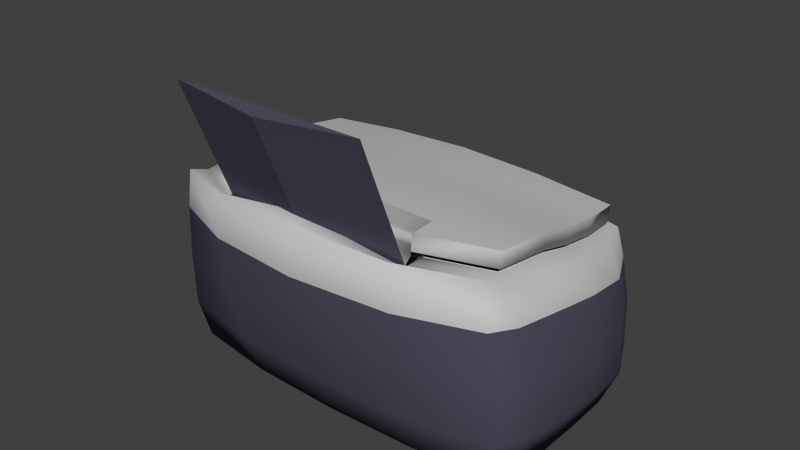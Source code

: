 # Source: Printer.blend  (saved by Blender 2.71.0; exported with 4.5.12 LTS)
import bpy
from mathutils import Matrix  # noqa: F401  (used for matrix-valued properties, if any)

bpy.ops.wm.read_factory_settings(use_empty=True)
scene = bpy.context.scene
scene.name = 'Scene'

# ---- collections
col_collection_1 = bpy.data.collections.new('Collection 1'); scene.collection.children.link(col_collection_1)

# ---- materials (node trees are filled in below, after node groups)
mat_printer_navy = bpy.data.materials.new('printer_navy')
mat_printer_navy.alpha_threshold = 0.0
mat_printer_navy.use_transparent_shadow = False
mat_printer_navy.diffuse_color = (0.07588, 0.07205, 0.1065, 1.0)
mat_printer_navy.roughness = 0.5
mat_printer_navy.line_color = (0.0, 0.0, 0.0, 1.0)
mat_printer_screen = bpy.data.materials.new('printer_screen')
mat_printer_screen.alpha_threshold = 0.0
mat_printer_screen.use_transparent_shadow = False
mat_printer_screen.specular_color = (0.05222, 0.05222, 0.05222)
mat_printer_screen.roughness = 0.5
mat_printer_screen.line_color = (0.0, 0.0, 0.0, 1.0)
mat_printer_gray = bpy.data.materials.new('printer_gray')
mat_printer_gray.alpha_threshold = 0.0
mat_printer_gray.use_transparent_shadow = False
mat_printer_gray.diffuse_color = (0.5489, 0.5489, 0.5489, 1.0)
mat_printer_gray.roughness = 0.5
mat_printer_gray.line_color = (0.0, 0.0, 0.0, 1.0)
mat_printer_black = bpy.data.materials.new('printer_black')
mat_printer_black.alpha_threshold = 0.0
mat_printer_black.use_transparent_shadow = False
mat_printer_black.diffuse_color = (0.0, 0.0, 0.0, 1.0)
mat_printer_black.roughness = 0.5
mat_printer_black.specular_intensity = 0.0
mat_printer_black.line_color = (0.0, 0.0, 0.0, 1.0)
mat_printer_text = bpy.data.materials.new('printer_text')
mat_printer_text.alpha_threshold = 0.0
mat_printer_text.use_transparent_shadow = False
mat_printer_text.preview_render_type = 'FLAT'
mat_printer_text.diffuse_color = (0.5793, 0.5793, 0.5793, 1.0)
mat_printer_text.roughness = 0.5
mat_printer_text.line_color = (0.0, 0.0, 0.0, 1.0)

# ---- material node trees

# ---- world
world_world = bpy.data.worlds.new('World'); scene.world = world_world
world_world.color = (0.05088, 0.05088, 0.05088)
world_world.use_sun_shadow = False
world_world.sun_shadow_jitter_overblur = 0.0
world_world.cycles.sampling_method = 'MANUAL'
world_world.cycles.sample_map_resolution = 256

# ---- meshes
me_cube_003 = bpy.data.meshes.new('Cube.003')
me_cube_003.from_pydata([(0.0, 0.8719, -1.0), (-1.0, 1.0, -1.0), (1.0, 1.0, -1.0), (0.0, 0.8719, 1.0), (-1.0, 1.0, 1.0), (1.0, 1.0, 1.0)], [], [(3, 4, 1, 0), (4, 5, 2, 1), (5, 3, 0, 2), (0, 1, 2), (3, 5, 4)])
me_cube_003.materials.append(mat_printer_navy)
me_cube_003.use_remesh_preserve_volume = False
me_cube_003.use_remesh_preserve_attributes = False
me_cube_003.use_mirror_vertex_groups = False
me_cube_003.update()
me_cube_002 = bpy.data.meshes.new('Cube.002')
me_cube_002.from_pydata([(-1.0, -1.429, -5.71), (-1.0, 1.0, 8.026), (1.0, 1.0, 8.026), (1.0, -1.429, -5.71), (-1.0, -1.429, -3.71), (-1.0, 1.0, 10.03), (1.0, 1.0, 10.03), (1.0, -1.429, -3.71)], [], [(4, 5, 1, 0), (5, 6, 2, 1), (6, 7, 3, 2), (7, 4, 0, 3), (0, 1, 2, 3), (7, 6, 5, 4)])
me_cube_002.materials.append(mat_printer_navy)
me_cube_002.use_remesh_preserve_volume = False
me_cube_002.use_remesh_preserve_attributes = False
me_cube_002.use_mirror_vertex_groups = False
me_cube_002.update()
me_cube_001 = bpy.data.meshes.new('Cube.001')
me_cube_001.from_pydata([(6.022, 4.779, -14.58), (6.022, 3.444, -10.43), (4.022, 3.444, -10.43), (4.022, 4.779, -14.58), (6.022, 4.979, -14.08), (6.022, 3.644, -9.935), (4.022, 3.644, -9.935), (4.022, 4.979, -14.08)], [], [(4, 5, 1, 0), (5, 6, 2, 1), (6, 7, 3, 2), (7, 4, 0, 3), (0, 1, 2, 3), (7, 6, 5, 4)])
me_cube_001.polygons.foreach_set('use_smooth', [True] * 6)
me_cube_001.polygons.foreach_set('material_index', [1, 1, 1, 1, 1, 1])
_uv = me_cube_001.uv_layers.new(name='UVMap')
_uv.uv.foreach_set('vector', [0.3369, 0.7663, 0.2742, 0.7143, 0.2843, 0.7143, 0.347, 0.7663, 0.0, 0.0, 0.0, 0.0, 0.0, 0.0, 0.0, 0.0, 0.2742, 0.8558, 0.3369, 0.8037, 0.347, 0.8037, 0.2843, 0.8558, 0.3369, 0.8037, 0.3369, 0.7663, 0.347, 0.7663, 0.347, 0.8037, 0.0, 0.0, 0.0, 0.0, 0.0, 0.0, 0.0, 0.0, 0.9985, 0.1921, 0.9985, 0.461, 0.000401, 0.461, 0.000401, 0.1921])
me_cube_001.materials.append(mat_printer_navy)
me_cube_001.materials.append(mat_printer_screen)
me_cube_001.use_remesh_preserve_volume = False
me_cube_001.use_remesh_preserve_attributes = False
me_cube_001.use_mirror_vertex_groups = False
me_cube_001.update()
me_cube = bpy.data.meshes.new('Cube')
me_cube.from_pydata([(0.657, 0.982, -0.6009), (0.6583, 0.982, -0.5995), (0.6595, 0.982, -0.5983), (0.6607, 0.982, -0.5971), (0.6619, 0.982, -0.596), (0.6632, 0.982, -0.595), (0.6644, 0.982, -0.5942), (0.6656, 0.982, -0.5935), (0.6669, 0.982, -0.5928), (0.6682, 0.982, -0.5923), (0.6696, 0.982, -0.592), (0.6711, 0.982, -0.5918), (0.6726, 0.982, -0.5917), (0.6765, 0.982, -0.5923), (0.6802, 0.982, -0.594), (0.6836, 0.982, -0.5968), (0.6868, 0.982, -0.6006), (0.6896, 0.982, -0.6054), (0.692, 0.982, -0.6112), (0.6942, 0.982, -0.6178), (0.696, 0.9788, -0.6254), (0.6974, 0.9788, -0.6338), (0.6984, 0.9788, -0.643), (0.699, 0.9788, -0.6529), (0.6992, 0.9788, -0.6636), (0.699, 0.9788, -0.6731), (0.6983, 0.9788, -0.6821), (0.6972, 0.9788, -0.6906), (0.6957, 0.9788, -0.6983), (0.6938, 0.9788, -0.7054), (0.6916, 0.982, -0.7117), (0.689, 0.982, -0.7172), (0.6861, 0.982, -0.7218), (0.6829, 0.982, -0.7255), (0.6795, 0.982, -0.7282), (0.6758, 0.982, -0.7298), (0.6719, 0.9788, -0.7304), (0.6704, 0.9788, -0.7303), (0.669, 0.9788, -0.7301), (0.6675, 0.982, -0.7298), (0.666, 0.982, -0.7293), (0.6645, 0.982, -0.7288), (0.6631, 0.982, -0.7281), (0.6617, 0.982, -0.7273), (0.6603, 0.982, -0.7265), (0.659, 0.982, -0.7256), (0.6578, 0.982, -0.7247), (0.6568, 0.982, -0.7237), (0.6558, 0.982, -0.7227), (0.6558, 0.982, -0.6965), (0.6571, 0.982, -0.698), (0.6584, 0.982, -0.6993), (0.6597, 0.982, -0.7004), (0.6609, 0.982, -0.7015), (0.6621, 0.982, -0.7024), (0.6632, 0.982, -0.7032), (0.6644, 0.982, -0.7039), (0.6655, 0.982, -0.7045), (0.6667, 0.982, -0.7049), (0.6678, 0.982, -0.7052), (0.6689, 0.982, -0.7054), (0.6701, 0.982, -0.7054), (0.6728, 0.9788, -0.7051), (0.6753, 0.9788, -0.7041), (0.6776, 0.9788, -0.7024), (0.6797, 0.9788, -0.7001), (0.6816, 0.9788, -0.6972), (0.6833, 0.9788, -0.6937), (0.6848, 0.9788, -0.6896), (0.686, 0.9788, -0.6849), (0.687, 0.9788, -0.6798), (0.6877, 0.9788, -0.6741), (0.6882, 0.9788, -0.6679), (0.6883, 0.9788, -0.6612), (0.6882, 0.9788, -0.6546), (0.6878, 0.9788, -0.6485), (0.6871, 0.9788, -0.6427), (0.6862, 0.9788, -0.6375), (0.6851, 0.9788, -0.6327), (0.6837, 0.9788, -0.6285), (0.6822, 0.9788, -0.6248), (0.6805, 0.982, -0.6218), (0.6785, 0.982, -0.6193), (0.6765, 0.982, -0.6175), (0.6742, 0.982, -0.6164), (0.6719, 0.982, -0.6161), (0.6707, 0.982, -0.6161), (0.6696, 0.982, -0.6163), (0.6684, 0.982, -0.6167), (0.6673, 0.982, -0.6172), (0.6661, 0.982, -0.6179), (0.665, 0.982, -0.6188), (0.6638, 0.982, -0.6199), (0.6625, 0.982, -0.6212), (0.6612, 0.982, -0.6228), (0.6599, 0.982, -0.6246), (0.6585, 0.982, -0.6267), (0.657, 0.982, -0.6291), (0.7061, 0.9728, -0.704), (0.7067, 0.9728, -0.705), (0.7073, 0.9728, -0.706), (0.7078, 0.9728, -0.707), (0.7084, 0.9728, -0.7078), (0.7089, 0.9728, -0.7085), (0.7094, 0.9728, -0.7092), (0.7099, 0.9728, -0.7098), (0.7103, 0.9728, -0.7102), (0.7107, 0.9728, -0.7106), (0.7111, 0.9728, -0.7109), (0.7114, 0.9728, -0.711), (0.7117, 0.9728, -0.7111), (0.712, 0.9728, -0.7111), (0.7123, 0.9728, -0.7109), (0.7126, 0.9728, -0.7107), (0.7128, 0.9728, -0.7104), (0.713, 0.9728, -0.7101), (0.7132, 0.9728, -0.7096), (0.7134, 0.9728, -0.709), (0.7135, 0.9728, -0.7083), (0.7136, 0.9728, -0.7075), (0.7137, 0.9728, -0.7065), (0.7137, 0.9728, -0.7055), (0.7138, 0.9728, -0.7043), (0.7138, 0.9728, -0.6357), (0.7139, 0.9728, -0.6284), (0.7144, 0.9728, -0.6219), (0.7153, 0.9728, -0.616), (0.7164, 0.9728, -0.6108), (0.7178, 0.9728, -0.6062), (0.7194, 0.9728, -0.6023), (0.7213, 0.9728, -0.599), (0.7234, 0.9728, -0.5964), (0.7257, 0.9728, -0.5943), (0.7281, 0.9728, -0.5929), (0.7306, 0.9728, -0.592), (0.7333, 0.9728, -0.5917), (0.7352, 0.9728, -0.5918), (0.7371, 0.9728, -0.5922), (0.7388, 0.9728, -0.5928), (0.7405, 0.9728, -0.5937), (0.7421, 0.9728, -0.5948), (0.7436, 0.9728, -0.5962), (0.7451, 0.9728, -0.5978), (0.7464, 0.9728, -0.5997), (0.7477, 0.9728, -0.6019), (0.749, 0.9728, -0.6042), (0.7501, 0.9728, -0.6069), (0.7512, 0.9728, -0.6098), (0.7512, 0.9728, -0.6386), (0.7499, 0.9728, -0.635), (0.7486, 0.9728, -0.6317), (0.7472, 0.9728, -0.6288), (0.7458, 0.9728, -0.6262), (0.7444, 0.9728, -0.6239), (0.7429, 0.9728, -0.622), (0.7415, 0.9728, -0.6203), (0.74, 0.9728, -0.619), (0.7386, 0.9728, -0.618), (0.7371, 0.9728, -0.6172), (0.7356, 0.9728, -0.6168), (0.7342, 0.9728, -0.6166), (0.7326, 0.9728, -0.6168), (0.7312, 0.9728, -0.6172), (0.7299, 0.9728, -0.618), (0.7288, 0.9728, -0.619), (0.7277, 0.9728, -0.6204), (0.7269, 0.9728, -0.6221), (0.7261, 0.9728, -0.6242), (0.7255, 0.9728, -0.6266), (0.725, 0.9728, -0.6294), (0.7247, 0.9728, -0.6326), (0.7245, 0.9728, -0.6362), (0.7244, 0.9728, -0.6401), (0.7244, 0.9728, -0.6472), (0.7339, 0.9728, -0.6556), (0.7361, 0.9728, -0.6575), (0.7383, 0.9728, -0.6595), (0.7404, 0.9728, -0.6617), (0.7425, 0.9728, -0.664), (0.7445, 0.9728, -0.6667), (0.7463, 0.9728, -0.6696), (0.748, 0.9728, -0.673), (0.7494, 0.9728, -0.6768), (0.7506, 0.9728, -0.6811), (0.7515, 0.9728, -0.686), (0.7521, 0.9728, -0.6915), (0.7523, 0.9728, -0.6977), (0.7522, 0.9728, -0.702), (0.7518, 0.9728, -0.7061), (0.7513, 0.9728, -0.7101), (0.7506, 0.9728, -0.7139), (0.7497, 0.9728, -0.7173), (0.7486, 0.9728, -0.7205), (0.7474, 0.9728, -0.7233), (0.746, 0.9728, -0.7258), (0.7445, 0.9728, -0.7277), (0.7428, 0.9728, -0.7292), (0.741, 0.9728, -0.7301), (0.7391, 0.9728, -0.7304), (0.7378, 0.9728, -0.7303), (0.7366, 0.9728, -0.73), (0.7354, 0.9728, -0.7296), (0.7342, 0.9728, -0.7289), (0.7329, 0.9728, -0.7281), (0.7317, 0.9728, -0.727), (0.7305, 0.9728, -0.7258), (0.7293, 0.9728, -0.7244), (0.7281, 0.9728, -0.7228), (0.7269, 0.9728, -0.7209), (0.7257, 0.9728, -0.7189), (0.7246, 0.9728, -0.7167), (0.7243, 0.9728, -0.719), (0.7239, 0.9728, -0.721), (0.7235, 0.9728, -0.7229), (0.7231, 0.9728, -0.7245), (0.7225, 0.9728, -0.7259), (0.7219, 0.9728, -0.7271), (0.7212, 0.9728, -0.7281), (0.7204, 0.9728, -0.729), (0.7195, 0.9728, -0.7296), (0.7186, 0.9728, -0.73), (0.7175, 0.9728, -0.7303), (0.7164, 0.9728, -0.7304), (0.7156, 0.9728, -0.7303), (0.7148, 0.9728, -0.7302), (0.7141, 0.9728, -0.7299), (0.7133, 0.9728, -0.7295), (0.7126, 0.9728, -0.7289), (0.7118, 0.9728, -0.7282), (0.711, 0.9728, -0.7273), (0.7102, 0.9728, -0.7263), (0.7093, 0.9728, -0.725), (0.7083, 0.9728, -0.7236), (0.7072, 0.9728, -0.7219), (0.7061, 0.9788, -0.72), (0.7244, 0.9728, -0.7007), (0.7252, 0.9728, -0.7023), (0.7259, 0.9728, -0.7039), (0.7266, 0.9728, -0.7053), (0.7274, 0.9728, -0.7066), (0.7282, 0.9728, -0.7077), (0.7289, 0.9728, -0.7088), (0.7297, 0.9728, -0.7096), (0.7305, 0.9728, -0.7104), (0.7313, 0.9728, -0.7109), (0.7321, 0.9728, -0.7113), (0.733, 0.9728, -0.7116), (0.7338, 0.9728, -0.7117), (0.7349, 0.9728, -0.7115), (0.7359, 0.9728, -0.7111), (0.7369, 0.9728, -0.7103), (0.7378, 0.9728, -0.7093), (0.7386, 0.9728, -0.708), (0.7393, 0.9728, -0.7065), (0.7399, 0.9728, -0.7047), (0.7405, 0.9728, -0.7027), (0.7409, 0.9728, -0.7005), (0.7412, 0.9728, -0.6982), (0.7414, 0.9728, -0.6957), (0.7415, 0.9728, -0.693), (0.7413, 0.9728, -0.6892), (0.7408, 0.9728, -0.6857), (0.7401, 0.9728, -0.6825), (0.7391, 0.9705, -0.6796), (0.7378, 0.9728, -0.6769), (0.7364, 0.9728, -0.6744), (0.7347, 0.9728, -0.672), (0.7329, 0.9728, -0.6698), (0.7309, 0.9728, -0.6677), (0.7289, 0.9728, -0.6657), (0.7267, 0.9728, -0.6637), (0.7244, 0.9728, -0.6618), (0.7974, 0.9705, -0.5944), (0.8081, 0.9705, -0.5944), (0.8081, 0.9705, -0.7277), (0.7974, 0.9705, -0.7277), (0.7974, 0.9705, -0.6321), (0.7962, 0.9705, -0.6288), (0.795, 0.9705, -0.6258), (0.7938, 0.9705, -0.6232), (0.7927, 0.9705, -0.6209), (0.7916, 0.9705, -0.6189), (0.7905, 0.9705, -0.6172), (0.7895, 0.9705, -0.6158), (0.7884, 0.9705, -0.6147), (0.7873, 0.9705, -0.6138), (0.7862, 0.9705, -0.6132), (0.7851, 0.9705, -0.6129), (0.784, 0.9705, -0.6128), (0.7824, 0.9705, -0.6131), (0.7809, 0.9705, -0.6138), (0.7796, 0.9705, -0.6151), (0.7783, 0.9705, -0.6168), (0.7772, 0.9705, -0.619), (0.7762, 0.9705, -0.6216), (0.7754, 0.9705, -0.6246), (0.7747, 0.9705, -0.6281), (0.7741, 0.9705, -0.6318), (0.7737, 0.9705, -0.636), (0.7735, 0.9705, -0.6404), (0.7734, 0.9705, -0.6452), (0.7734, 0.9705, -0.7277), (0.7627, 0.9705, -0.7277), (0.7627, 0.9705, -0.6455), (0.7629, 0.9705, -0.6367), (0.7634, 0.9705, -0.6288), (0.7642, 0.9705, -0.6216), (0.7652, 0.9705, -0.6153), (0.7665, 0.9705, -0.6097), (0.7681, 0.9705, -0.6049), (0.7698, 0.9705, -0.6008), (0.7718, 0.9705, -0.5975), (0.7739, 0.9705, -0.595), (0.7762, 0.9705, -0.5931), (0.7786, 0.9705, -0.5921), (0.7811, 0.9705, -0.5917), (0.7826, 0.9705, -0.5919), (0.7841, 0.9705, -0.5923), (0.7855, 0.9705, -0.5931), (0.787, 0.9705, -0.5941), (0.7884, 0.9705, -0.5954), (0.7898, 0.9705, -0.597), (0.7912, 0.9705, -0.5989), (0.7925, 0.9705, -0.601), (0.7938, 0.9705, -0.6034), (0.795, 0.9705, -0.606), (0.7961, 0.9705, -0.6088), (0.7972, 0.9705, -0.6119), (0.7974, 0.9705, -0.6119), (0.8489, 0.9609, -0.5917), (0.8528, 0.9609, -0.5923), (0.8566, 0.9609, -0.5941), (0.8601, 0.9609, -0.5969), (0.8634, 0.9609, -0.6008), (0.8664, 0.9609, -0.6056), (0.8691, 0.9609, -0.6113), (0.8715, 0.9609, -0.6178), (0.8735, 0.9609, -0.6251), (0.8751, 0.9609, -0.6329), (0.8763, 0.9609, -0.6414), (0.8771, 0.9609, -0.6503), (0.8773, 0.9609, -0.6597), (0.8771, 0.9609, -0.6697), (0.8764, 0.9609, -0.6792), (0.8752, 0.9609, -0.688), (0.8736, 0.9609, -0.6963), (0.8717, 0.9609, -0.7037), (0.8693, 0.9609, -0.7104), (0.8666, 0.9609, -0.7163), (0.8636, 0.9609, -0.7212), (0.8603, 0.9609, -0.7251), (0.8567, 0.9609, -0.728), (0.8529, 0.9609, -0.7298), (0.8489, 0.9609, -0.7304), (0.8447, 0.9609, -0.7298), (0.8407, 0.9609, -0.7281), (0.837, 0.9609, -0.7253), (0.8336, 0.9609, -0.7214), (0.8306, 0.9609, -0.7166), (0.8278, 0.9609, -0.7109), (0.8254, 0.9609, -0.7042), (0.8234, 0.9609, -0.6968), (0.8218, 0.9609, -0.6885), (0.8207, 0.9609, -0.6796), (0.82, 0.9609, -0.67), (0.8197, 0.9609, -0.6597), (0.82, 0.9609, -0.6501), (0.8207, 0.9609, -0.641), (0.8219, 0.9609, -0.6324), (0.8235, 0.9609, -0.6245), (0.8255, 0.9609, -0.6173), (0.828, 0.9609, -0.6109), (0.8307, 0.9609, -0.6053), (0.8338, 0.9609, -0.6006), (0.8372, 0.9609, -0.5968), (0.8408, 0.9609, -0.594), (0.8448, 0.9609, -0.5923), (0.849, 0.9609, -0.6155), (0.8464, 0.9609, -0.6158), (0.8439, 0.9609, -0.617), (0.8416, 0.9609, -0.6188), (0.8395, 0.9609, -0.6213), (0.8376, 0.9609, -0.6244), (0.8358, 0.9609, -0.628), (0.8343, 0.9609, -0.6323), (0.833, 0.9609, -0.637), (0.832, 0.9609, -0.6421), (0.8313, 0.9609, -0.6477), (0.8308, 0.9609, -0.6537), (0.8306, 0.9609, -0.66), (0.8308, 0.9609, -0.667), (0.8312, 0.9609, -0.6735), (0.8319, 0.9609, -0.6794), (0.8329, 0.9609, -0.6849), (0.8341, 0.9609, -0.6898), (0.8356, 0.9609, -0.6941), (0.8373, 0.9609, -0.6978), (0.8392, 0.9609, -0.7009), (0.8414, 0.9609, -0.7034), (0.8437, 0.9609, -0.7052), (0.8463, 0.9609, -0.7063), (0.849, 0.9609, -0.7066), (0.8515, 0.9609, -0.7063), (0.8539, 0.9609, -0.7051), (0.8561, 0.9609, -0.7033), (0.8581, 0.9609, -0.7007), (0.8599, 0.9609, -0.6976), (0.8616, 0.9609, -0.6938), (0.863, 0.9609, -0.6894), (0.8642, 0.9609, -0.6844), (0.8651, 0.9609, -0.6789), (0.8658, 0.9609, -0.673), (0.8663, 0.9609, -0.6666), (0.8664, 0.9609, -0.6597), (0.8663, 0.9609, -0.6535), (0.8658, 0.9609, -0.6476), (0.8651, 0.9609, -0.642), (0.8641, 0.9609, -0.6369), (0.8629, 0.9609, -0.6322), (0.8615, 0.9609, -0.628), (0.8598, 0.9609, -0.6243), (0.858, 0.9609, -0.6213), (0.856, 0.9609, -0.6188), (0.8538, 0.9609, -0.617), (0.8515, 0.9609, -0.6158), (0.8906, 0.9544, -0.5252), (0.9017, 0.9544, -0.5252), (0.9017, 0.9503, -0.682), (0.9571, 0.9448, -0.5252), (0.9665, 0.9448, -0.5252), (0.9665, 0.9351, -0.7277), (0.9554, 0.9351, -0.7277), (0.9554, 0.9465, -0.5718), (0.9007, 0.9503, -0.7277), (0.8906, 0.9503, -0.7277), (0.9658, 0.9167, -0.9172), (0.9828, -0.8497, -0.9361), (-0.9828, -0.8497, -0.9361), (-0.9658, 0.9167, -0.9172), (0.9111, 0.9147, 0.7413), (0.914, -0.9915, 0.9818), (-0.914, -0.9915, 0.9818), (-0.9111, 0.9147, 0.7413), (1.012, 0.0371, -0.9375), (0.9799, 0.9983, -0.02758), (0.0, -1.0, -1.0), (1.04, -0.9365, 0.0674), (-1.012, 0.0371, -0.9375), (-1.04, -0.9365, 0.0674), (-0.9799, 0.9983, -0.02758), (0.9984, 0.04054, 0.8383), (2.384e-07, 1.0, 0.8856), (-5.873e-07, -1.514, 1.28), (-0.9984, 0.04054, 0.8383), (5.96e-08, 1.192e-07, -1.0), (0.8881, 0.3983, 0.8603), (1.102, 0.0429, -0.0005793), (-1.102, 0.0429, -0.0005792), (2.384e-07, 1.486, 0.001481), (1.008, -0.4074, -0.9374), (-0.5, 1.0, -1.0), (0.9496, 0.9375, 0.4452), (-0.5, -0.9843, -1.0), (1.004, -0.9491, 0.6149), (-1.008, 0.5046, -0.9377), (-1.004, -0.9491, 0.6149), (-0.9496, 0.9375, 0.4452), (0.9925, -0.4078, 0.9245), (-0.495, 1.0, 0.8477), (-0.5519, -1.37, 1.044), (-0.9946, 0.4932, 0.7735), (1.008, 0.5046, -0.9377), (0.5, 1.0, -1.0), (1.003, 0.9376, -0.5063), (0.5, -0.9843, -1.0), (1.057, -0.9164, -0.4842), (-1.008, -0.4074, -0.9374), (-1.057, -0.9164, -0.4842), (-1.003, 0.9376, -0.5063), (0.9946, 0.4932, 0.7735), (0.495, 1.0, 0.8477), (0.5519, -1.37, 1.044), (-0.9925, -0.4078, 0.9245), (-0.5, 2.086e-07, -1.0), (0.5, 2.98e-08, -1.0), (2.98e-08, -0.5, -1.0), (-0.8858, 0.3983, 0.8603), (-0.4368, 0.8061, 0.8933), (0.8881, -0.3282, 1.011), (-0.8858, 0.0234, 0.917), (1.095, -0.405, 0.04122), (1.094, 0.5048, -0.02038), (1.116, 0.04987, -0.5018), (1.063, 0.03672, 0.516), (-1.094, 0.5048, -0.02038), (-1.095, -0.405, 0.04122), (-1.116, 0.04987, -0.5018), (-1.063, 0.03673, 0.516), (-0.4311, 1.486, -0.001883), (0.4311, 1.486, -0.001883), (2.384e-07, 1.0, 0.5484), (-0.5, -0.4952, -1.0), (0.001139, 0.8061, 0.9269), (1.055, -0.4147, 0.5892), (-1.056, 0.5035, 0.467), (-0.5, 1.0, -0.5), (-0.5, 0.5, -1.0), (0.5, 0.5, -1.0), (0.5, -0.4952, -1.0), (0.8881, 0.0234, 0.917), (-0.8597, 0.8061, 0.8156), (-0.8433, -0.8398, 1.022), (1.108, -0.3998, -0.4937), (1.109, 0.5067, -0.5043), (1.056, 0.5035, 0.467), (-1.109, 0.5067, -0.5043), (-1.108, -0.3998, -0.4937), (-1.055, -0.4147, 0.5892), (-0.4286, 1.0, 0.5255), (0.4286, 1.0, 0.5255), (0.5, 1.0, -0.5), (1.788e-07, 0.0002424, -1.0), (2.384e-07, 0.0002423, 0.01126), (-0.5, 0.0002426, -1.0), (0.5, 0.0002423, -1.0), (-0.5, 0.0002424, 0.008118), (0.5, 0.0002422, 0.008118), (2.086e-07, -0.7423, -0.4977), (-0.5, -0.7232, -0.498), (0.5, -0.7232, -0.498), (1.937e-07, -0.7364, -0.75), (-0.5, -0.7198, -0.75), (0.5, -0.7198, -0.75), (1.788e-07, 0.9087, -1.003), (-0.5, 0.9087, -1.003), (0.5, 0.9087, -1.003), (1.937e-07, 0.9087, -0.9657), (-0.5, 0.9087, -0.9657), (0.5, 0.9087, -0.9657), (-0.5445, -1.04, 0.9788), (-5.076e-07, -1.038, 1.067), (0.5443, -1.037, 1.044), (-0.5831, -1.285, 0.6704), (0.5207, -1.285, 0.6704), (-0.0312, -1.279, 0.6978), (-0.5757, -1.14, 0.6697), (-0.0312, -1.138, 0.6932), (0.5131, -1.137, 0.6697), (0.9562, -1.062, -0.9148), (-0.9562, -1.062, -0.9148), (0.8942, -1.241, 1.079), (-0.8942, -1.241, 1.079), (-2.98e-08, -1.2, -0.936), (0.9686, -1.204, 0.07483), (-0.9686, -1.204, 0.07483), (-5.664e-07, -1.653, 1.201), (-3.083e-07, -1.544, 0.1015), (-0.5063, -1.171, -0.9361), (0.9398, -1.225, 0.648), (-0.9398, -1.225, 0.648), (-0.5338, -1.523, 1.15), (0.5063, -1.171, -0.9361), (0.9793, -1.17, -0.4829), (-0.9793, -1.17, -0.4829), (0.5338, -1.523, 1.15), (-0.5309, -1.466, 0.09386), (0.5309, -1.466, 0.09386), (-1.64e-07, -1.394, -0.479), (-4.427e-07, -1.652, 0.7019), (-0.5386, -1.538, 0.6827), (-0.5131, -1.351, -0.4796), (0.5131, -1.351, -0.4796), (0.5386, -1.538, 0.6827), (0.8797, 0.8169, 0.7771), (0.863, -0.8651, 0.9876), (-0.863, -0.8651, 0.9876), (-0.8797, 0.8169, 0.7771), (0.9064, 0.01705, 0.8807), (-3.691e-07, 0.8169, 0.8909), (-0.9064, 0.01705, 0.8807), (0.9064, -0.3422, 0.977), (-0.4476, 0.8169, 0.8566), (-0.499, -1.162, 1.034), (-0.9064, 0.4002, 0.8228), (0.9064, 0.4002, 0.8228), (0.4476, 0.8169, 0.8566), (0.499, -1.162, 1.034), (-0.9064, -0.3422, 0.977), (-0.4923, -0.8858, 1.034), (-1.044e-06, -0.8849, 1.055), (0.4921, -0.8841, 1.034), (0.8456, -0.8398, 1.022), (0.862, 0.8061, 0.8156), (-0.8862, -0.3328, 0.9756), (0.489, -1.135, 1.032), (0.4387, 0.8015, 0.8578), (0.499, -1.144, 1.198), (0.8877, 0.3937, 0.8248), (-0.8862, 0.3937, 0.8248), (-0.4372, 0.8015, 0.8578), (0.8877, -0.3328, 0.9756), (-0.8862, 0.01879, 0.8814), (0.0007688, 0.8015, 0.8914), (0.8877, 0.01879, 0.8814), (-0.8601, 0.8015, 0.7801), (-0.8437, -0.8444, 0.986), (0.8452, -0.8444, 0.986), (0.8616, 0.8015, 0.7801), (0.4921, -0.8669, 1.198), (0.9068, -0.3204, 1.177), (0.0003772, -0.003872, 1.176), (-0.906, 0.03889, 1.081), (0.0003776, 0.8388, 1.091), (0.9068, 0.03889, 1.081), (-0.8793, 0.8388, 0.9774), (-0.8626, -0.8433, 1.188), (0.8634, -0.8433, 1.188), (0.8801, 0.8388, 0.9774), (0.8801, 0.8216, 0.8135), (0.8634, -0.8604, 1.024), (-0.8626, -0.8604, 1.024), (-0.8793, 0.8216, 0.8135), (0.9068, 0.02176, 0.917), (0.0003776, 0.8216, 0.9272), (-0.906, 0.02176, 0.917), (0.9068, -0.3375, 1.013), (-0.4472, 0.8216, 0.8929), (-0.4986, -1.157, 1.071), (-0.906, 0.4049, 0.8591), (0.9068, 0.4049, 0.8591), (0.4479, 0.8216, 0.8929), (0.4994, -1.157, 1.071), (-0.906, -0.3375, 1.013), (-0.4919, -0.8811, 1.07), (0.000377, -0.8802, 1.091), (0.4925, -0.8794, 1.07), (-0.4472, 0.8388, 1.057), (-0.4986, -1.14, 1.235), (-0.906, 0.422, 1.023), (0.9068, 0.422, 1.023), (0.4479, 0.8388, 1.057), (0.4994, -1.14, 1.235), (-0.906, -0.3204, 1.177), (0.000377, -0.5427, 1.238), (0.0003774, 0.4213, 1.158), (0.4494, 0.005833, 1.129), (-0.4486, 0.005833, 1.129), (-0.4613, -0.4978, 1.231), (0.4621, -0.4978, 1.231), (0.4494, 0.4213, 1.106), (-0.4486, 0.4213, 1.106), (-0.4919, -0.864, 1.234), (0.0003769, -0.8631, 1.255), (0.4925, -0.8622, 1.234), (0.4391, 0.8061, 0.8933), (0.4894, -1.13, 1.067), (-0.8858, -0.3282, 1.011), (-0.5, 1.0, -1.0), (-0.9658, 0.9167, -0.9172), (0.9496, 0.9375, 0.4452), (0.9111, 0.9147, 0.7413), (-0.9496, 0.9375, 0.4452), (-0.9111, 0.9147, 0.7413), (-0.495, 1.0, 0.8477), (0.5, 1.0, -1.0), (0.9658, 0.9167, -0.9172), (1.003, 0.9376, -0.5063), (-1.003, 0.9376, -0.5063), (0.495, 1.0, 0.8477), (0.9799, 0.9983, -0.02758), (-0.9799, 0.9983, -0.02758), (2.384e-07, 1.0, 0.8856), (-0.5, 0.9087, -1.003), (1.788e-07, 0.9087, -1.003), (0.5, 0.9087, -1.003), (0.5, 0.0002423, -1.0), (-0.5, 0.0002426, -1.0), (0.4479, 0.8388, 1.057), (0.8801, 0.8388, 0.9774), (0.9068, 0.422, 1.023), (-0.906, 0.422, 1.023), (-0.8793, 0.8388, 0.9774), (-0.4986, -1.14, 1.235), (-0.8626, -0.8433, 1.188), (-0.4472, 0.8388, 1.057), (0.9068, -0.3204, 1.177), (0.8634, -0.8433, 1.188), (0.4994, -1.14, 1.235), (-0.906, -0.3204, 1.177), (0.9068, 0.03889, 1.081), (0.0003776, 0.8388, 1.091), (-0.906, 0.03889, 1.081), (-0.4919, -0.864, 1.234), (0.4925, -0.8622, 1.234), (0.0003769, -0.8631, 1.255)], [], [(13, 11, 12), (13, 10, 11), (13, 9, 10), (14, 9, 13), (14, 8, 9), (14, 7, 8), (14, 6, 7), (15, 6, 14), (15, 5, 6), (15, 4, 5), (15, 3, 4), (16, 3, 15), (16, 2, 3), (16, 1, 2), (16, 0, 1), (17, 0, 16), (17, 89, 0), (89, 90, 0), (90, 91, 0), (91, 92, 0), (92, 93, 0), (93, 94, 0), (94, 95, 0), (95, 96, 0), (96, 97, 0), (18, 87, 17), (87, 88, 17), (88, 89, 17), (19, 85, 18), (85, 86, 18), (86, 87, 18), (19, 84, 85), (19, 83, 84), (19, 82, 83), (20, 82, 19), (20, 81, 82), (20, 80, 81), (20, 79, 80), (21, 79, 20), (21, 78, 79), (21, 77, 78), (22, 77, 21), (22, 76, 77), (22, 75, 76), (23, 75, 22), (23, 74, 75), (24, 74, 23), (24, 73, 74), (24, 72, 73), (25, 72, 24), (25, 71, 72), (26, 71, 25), (26, 70, 71), (26, 69, 70), (27, 69, 26), (27, 68, 69), (27, 67, 68), (28, 67, 27), (28, 66, 67), (50, 48, 49), (28, 65, 66), (51, 48, 50), (29, 65, 28), (52, 48, 51), (29, 64, 65), (53, 48, 52), (54, 48, 53), (55, 48, 54), (29, 63, 64), (56, 48, 55), (57, 48, 56), (29, 62, 63), (58, 48, 57), (59, 48, 58), (29, 61, 62), (60, 48, 59), (30, 61, 29), (61, 48, 60), (30, 48, 61), (31, 48, 30), (32, 48, 31), (33, 48, 32), (33, 47, 48), (33, 46, 47), (33, 45, 46), (34, 45, 33), (34, 44, 45), (34, 43, 44), (34, 42, 43), (34, 41, 42), (35, 41, 34), (35, 40, 41), (35, 39, 40), (35, 38, 39), (36, 38, 35), (36, 37, 38), (136, 134, 135), (137, 134, 136), (137, 133, 134), (138, 133, 137), (139, 133, 138), (139, 132, 133), (140, 132, 139), (140, 131, 132), (141, 131, 140), (142, 131, 141), (142, 130, 131), (143, 130, 142), (143, 129, 130), (144, 129, 143), (145, 129, 144), (145, 128, 129), (146, 128, 145), (146, 127, 128), (147, 127, 146), (148, 149, 147), (149, 150, 147), (150, 151, 147), (151, 152, 147), (152, 153, 147), (153, 154, 147), (154, 155, 147), (155, 156, 147), (156, 157, 147), (157, 158, 147), (158, 127, 147), (158, 159, 127), (159, 160, 127), (160, 126, 127), (160, 161, 126), (161, 125, 126), (162, 125, 161), (163, 125, 162), (164, 125, 163), (165, 125, 164), (166, 125, 165), (166, 124, 125), (167, 124, 166), (168, 124, 167), (169, 124, 168), (169, 123, 124), (170, 123, 169), (171, 123, 170), (171, 122, 123), (172, 122, 171), (173, 122, 172), (174, 271, 173), (271, 122, 173), (175, 271, 174), (176, 271, 175), (177, 271, 176), (178, 271, 177), (178, 270, 271), (235, 122, 271), (178, 269, 270), (179, 269, 178), (179, 268, 269), (180, 268, 179), (180, 267, 268), (181, 267, 180), (181, 266, 267), (181, 265, 266), (182, 265, 181), (182, 264, 265), (183, 264, 182), (183, 263, 264), (183, 262, 263), (184, 262, 183), (184, 261, 262), (184, 260, 261), (185, 260, 184), (185, 259, 260), (186, 259, 185), (186, 258, 259), (186, 257, 258), (187, 257, 186), (187, 256, 257), (187, 255, 256), (236, 122, 235), (188, 255, 187), (237, 122, 236), (188, 254, 255), (238, 122, 237), (99, 234, 98), (238, 121, 122), (188, 253, 254), (100, 234, 99), (239, 121, 238), (239, 120, 121), (101, 234, 100), (189, 253, 188), (189, 252, 253), (239, 119, 120), (240, 119, 239), (102, 234, 101), (240, 118, 119), (241, 118, 240), (103, 234, 102), (189, 251, 252), (241, 117, 118), (104, 234, 103), (242, 117, 241), (242, 116, 117), (105, 234, 104), (189, 250, 251), (242, 115, 116), (243, 115, 242), (106, 234, 105), (243, 114, 115), (190, 250, 189), (107, 234, 106), (190, 249, 250), (244, 114, 243), (244, 113, 114), (108, 234, 107), (244, 112, 113), (109, 234, 108), (245, 112, 244), (245, 111, 112), (110, 234, 109), (245, 110, 111), (190, 248, 249), (245, 234, 110), (246, 234, 245), (190, 247, 248), (247, 234, 246), (190, 210, 247), (210, 234, 247), (191, 210, 190), (191, 209, 210), (211, 234, 210), (192, 209, 191), (192, 208, 209), (212, 234, 211), (212, 233, 234), (193, 208, 192), (193, 207, 208), (213, 233, 212), (213, 232, 233), (193, 206, 207), (214, 232, 213), (194, 206, 193), (214, 231, 232), (194, 205, 206), (215, 231, 214), (215, 230, 231), (195, 205, 194), (195, 204, 205), (216, 230, 215), (216, 229, 230), (195, 203, 204), (217, 229, 216), (217, 228, 229), (196, 203, 195), (196, 202, 203), (218, 228, 217), (218, 227, 228), (196, 201, 202), (218, 226, 227), (219, 226, 218), (197, 201, 196), (219, 225, 226), (197, 200, 201), (220, 225, 219), (220, 224, 225), (197, 199, 200), (221, 224, 220), (198, 199, 197), (221, 223, 224), (222, 223, 221), (316, 314, 315), (317, 314, 316), (317, 313, 314), (318, 313, 317), (319, 313, 318), (319, 312, 313), (320, 312, 319), (274, 272, 273), (274, 328, 272), (320, 311, 312), (321, 311, 320), (322, 311, 321), (322, 310, 311), (323, 310, 322), (323, 309, 310), (324, 309, 323), (325, 309, 324), (325, 308, 309), (326, 308, 325), (327, 308, 326), (327, 288, 308), (288, 307, 308), (274, 327, 328), (274, 276, 327), (276, 277, 327), (277, 278, 327), (278, 279, 327), (279, 280, 327), (280, 281, 327), (281, 282, 327), (282, 283, 327), (283, 284, 327), (284, 285, 327), (285, 286, 327), (286, 287, 327), (287, 288, 327), (289, 307, 288), (290, 307, 289), (291, 307, 290), (292, 307, 291), (292, 306, 307), (293, 306, 292), (294, 306, 293), (295, 306, 294), (295, 305, 306), (296, 305, 295), (297, 305, 296), (297, 304, 305), (298, 304, 297), (274, 275, 276), (299, 304, 298), (299, 303, 304), (300, 303, 299), (301, 303, 300), (301, 302, 303), (330, 376, 329), (330, 375, 376), (331, 375, 330), (331, 374, 375), (332, 374, 331), (332, 373, 374), (333, 373, 332), (333, 372, 373), (334, 372, 333), (334, 371, 372), (335, 371, 334), (335, 370, 371), (336, 377, 335), (377, 370, 335), (336, 424, 377), (378, 370, 377), (336, 423, 424), (379, 370, 378), (336, 422, 423), (380, 370, 379), (380, 369, 370), (337, 422, 336), (337, 421, 422), (381, 369, 380), (337, 420, 421), (382, 369, 381), (337, 419, 420), (383, 369, 382), (383, 368, 369), (338, 419, 337), (338, 418, 419), (384, 368, 383), (338, 417, 418), (385, 368, 384), (385, 367, 368), (339, 417, 338), (339, 416, 417), (386, 367, 385), (386, 366, 367), (340, 416, 339), (340, 415, 416), (387, 366, 386), (340, 414, 415), (388, 366, 387), (388, 365, 366), (341, 414, 340), (341, 413, 414), (389, 365, 388), (342, 413, 341), (342, 412, 413), (389, 364, 365), (390, 364, 389), (342, 411, 412), (391, 364, 390), (343, 411, 342), (391, 363, 364), (343, 410, 411), (392, 363, 391), (343, 409, 410), (344, 409, 343), (393, 363, 392), (393, 362, 363), (344, 408, 409), (394, 362, 393), (345, 408, 344), (394, 361, 362), (345, 407, 408), (395, 361, 394), (345, 406, 407), (396, 361, 395), (346, 406, 345), (396, 360, 361), (346, 405, 406), (397, 360, 396), (346, 404, 405), (398, 360, 397), (346, 403, 404), (399, 360, 398), (347, 403, 346), (399, 359, 360), (347, 402, 403), (400, 359, 399), (347, 401, 402), (401, 359, 400), (347, 359, 401), (348, 359, 347), (348, 358, 359), (349, 358, 348), (349, 357, 358), (350, 357, 349), (350, 356, 357), (351, 356, 350), (351, 355, 356), (352, 355, 351), (352, 354, 355), (353, 354, 352), (430, 428, 429), (430, 432, 428), (432, 427, 428), (427, 425, 426), (427, 434, 425), (430, 431, 432), (433, 427, 432), (433, 434, 427), (501, 462, 437, 476), (482, 441, 575, 587), (503, 467, 440, 463), (469, 441, 551, 560), (504, 470, 442, 466), (505, 460, 438, 478), (506, 483, 447, 464), (508, 474, 445, 485), (541, 540, 546, 547), (668, 671, 578, 585), (671, 468, 581, 578), (512, 490, 446, 475), (513, 491, 456, 492), (514, 479, 450, 493), (481, 452, 555, 564), (452, 469, 560, 555), (437, 462, 557, 549), (515, 494, 449, 667), (516, 495, 457, 496), (517, 482, 453, 497), (518, 498, 670, 661), (519, 499, 458, 500), (505, 498, 525, 528), (483, 501, 476, 447), (454, 485, 501, 483), (485, 445, 462, 501), (540, 539, 545, 546), (540, 541, 590, 589), (453, 482, 587, 579), (490, 503, 463, 446), (456, 493, 503, 490), (493, 450, 467, 503), (445, 474, 561, 552), (462, 445, 552, 557), (436, 475, 562, 548), (494, 504, 466, 449), (457, 497, 504, 494), (497, 453, 470, 504), (498, 505, 478, 670), (460, 505, 528, 531, 523), (499, 520, 529, 526), (657, 506, 464, 658), (435, 471, 507, 472), (471, 443, 484, 507), (484, 508, 485, 454), (443, 459, 508, 484), (459, 436, 474, 508), (470, 453, 579, 583), (479, 439, 573, 584), (468, 442, 576, 581), (469, 539, 588, 582), (481, 440, 574, 586), (442, 470, 583, 576), (450, 479, 584, 577), (467, 450, 577, 580), (541, 481, 586, 590), (459, 512, 475, 436), (443, 492, 512, 459), (492, 456, 490, 512), (471, 513, 492, 443), (435, 473, 513, 471), (473, 444, 491, 513), (491, 514, 493, 456), (444, 461, 514, 491), (461, 439, 479, 514), (477, 437, 549, 563), (440, 481, 564, 550), (474, 436, 548, 561), (463, 440, 550, 558), (475, 446, 553, 562), (446, 463, 558, 553), (441, 465, 559, 551), (448, 477, 563, 554), (465, 448, 554, 559), (464, 515, 667, 658), (447, 496, 515, 464), (496, 457, 494, 515), (476, 516, 496, 447), (437, 477, 516, 476), (477, 448, 495, 516), (495, 517, 497, 457), (448, 465, 517, 495), (465, 441, 482, 517), (663, 518, 661, 662), (451, 500, 518, 663), (500, 458, 498, 518), (480, 519, 500, 451), (660, 659, 519, 480), (659, 669, 499, 519), (520, 664, 524, 532, 529), (669, 666, 520, 499), (666, 665, 664, 520), (530, 532, 538, 536), (522, 527, 528, 525), (531, 530, 536, 537), (526, 529, 527, 522), (458, 499, 526, 522), (498, 458, 522, 525), (529, 532, 530, 527), (527, 530, 531, 528), (538, 535, 533, 536), (536, 533, 534, 537), (532, 524, 535, 538), (523, 531, 537, 534), (675, 521, 673, 674), (521, 676, 672, 673), (440, 467, 580, 574), (539, 540, 589, 588), (547, 546, 544, 543), (546, 545, 542, 544), (539, 582, 469), (481, 541, 547, 543), (539, 469, 542, 545), (569, 560, 551, 559), (570, 565, 554, 563), (571, 566, 556, 567), (572, 564, 555, 568), (565, 569, 559, 554), (556, 568, 569, 565), (568, 555, 560, 569), (557, 570, 563, 549), (552, 567, 570, 557), (567, 556, 565, 570), (561, 571, 567, 552), (548, 562, 571, 561), (562, 553, 566, 571), (566, 572, 568, 556), (553, 558, 572, 566), (558, 550, 564, 572), (607, 595, 654, 592), (604, 598, 486, 510), (599, 604, 510, 487), (595, 602, 502, 654), (598, 601, 489, 486), (600, 603, 509, 488), (594, 606, 591, 655), (597, 607, 592, 455), (601, 593, 656, 489), (606, 600, 488, 591), (603, 597, 455, 509), (590, 586, 596, 608), (602, 599, 487, 502), (593, 605, 511, 656), (630, 618, 592, 654), (580, 577, 603, 600), (441, 469, 582, 575), (439, 668, 585, 573), (620, 632, 656, 511), (583, 579, 601, 598), (608, 596, 641, 653), (596, 586, 631, 641), (626, 623, 502, 487), (575, 582, 627, 620), (588, 589, 634, 633), (582, 588, 633, 627), (625, 619, 591, 488), (585, 578, 602, 595), (581, 576, 604, 599), (629, 622, 509, 455), (576, 583, 598, 604), (632, 624, 489, 656), (589, 590, 635, 634), (573, 585, 595, 607), (590, 608, 653, 635), (618, 629, 455, 592), (625, 622, 613, 609), (619, 625, 609, 616), (628, 624, 611, 638), (620, 627, 637, 615), (630, 623, 612, 640), (629, 618, 617, 639), (631, 619, 616, 641), (633, 634, 652, 651), (627, 633, 651, 637), (623, 626, 636, 612), (626, 621, 614, 636), (622, 629, 639, 613), (621, 628, 638, 614), (624, 632, 642, 611), (618, 630, 640, 617), (647, 688, 683, 682, 692), (649, 644, 610, 645), (650, 680, 691, 646), (610, 646, 647, 643), (646, 691, 688, 647), (685, 648, 693, 687, 686), (689, 645, 648, 685), (645, 610, 643, 648), (679, 649, 645, 689), (678, 677, 649, 679), (677, 690, 644, 649), (644, 650, 646, 610), (690, 684, 650, 644), (684, 681, 680, 650), (648, 643, 694, 693), (643, 647, 692, 694), (634, 635, 653, 652), (632, 620, 615, 642), (586, 574, 606, 594), (628, 621, 510, 486), (584, 573, 607, 597), (631, 586, 594, 655), (623, 630, 654, 502), (621, 626, 487, 510), (579, 587, 593, 601), (624, 628, 486, 489), (574, 580, 600, 606), (577, 584, 597, 603), (622, 625, 488, 509), (578, 581, 599, 602), (575, 620, 511, 605), (619, 631, 655, 591), (587, 575, 605, 593)])
me_cube.polygons.foreach_set('use_smooth', [True] * 642)
me_cube.polygons.foreach_set('material_index', [3, 3, 3, 3, 3, 3, 3, 3, 3, 3, 3, 3, 3, 3, 3, 3, 3, 3, 3, 3, 3, 3, 3, 3, 3, 3, 3, 3, 3, 3, 3, 3, 3, 3, 3, 3, 3, 3, 3, 3, 3, 3, 3, 3, 3, 3, 3, 3, 3, 3, 3, 3, 3, 3, 3, 3, 3, 3, 3, 3, 3, 3, 3, 3, 3, 3, 3, 3, 3, 3, 3, 3, 3, 3, 3, 3, 3, 3, 3, 3, 3, 3, 3, 3, 3, 3, 3, 3, 3, 3, 3, 3, 3, 3, 3, 3, 3, 3, 3, 3, 3, 3, 3, 3, 3, 3, 3, 3, 3, 3, 3, 3, 3, 3, 3, 3, 3, 3, 3, 3, 3, 3, 3, 3, 3, 3, 3, 3, 3, 3, 3, 3, 3, 3, 3, 3, 3, 3, 3, 3, 3, 3, 3, 3, 3, 3, 3, 3, 3, 3, 3, 3, 3, 3, 3, 3, 3, 3, 3, 3, 3, 3, 3, 3, 3, 3, 3, 3, 3, 3, 3, 3, 3, 3, 3, 3, 3, 3, 3, 3, 3, 3, 3, 3, 3, 3, 3, 3, 3, 3, 3, 3, 3, 3, 3, 3, 3, 3, 3, 3, 3, 3, 3, 3, 3, 3, 3, 3, 3, 3, 3, 3, 3, 3, 3, 3, 3, 3, 3, 3, 3, 3, 3, 3, 3, 3, 3, 3, 3, 3, 3, 3, 3, 3, 3, 3, 3, 3, 3, 3, 3, 3, 3, 3, 3, 3, 3, 3, 3, 3, 3, 3, 3, 3, 3, 3, 3, 3, 3, 3, 3, 3, 3, 3, 3, 3, 3, 3, 3, 3, 3, 3, 3, 3, 3, 3, 3, 3, 3, 3, 3, 3, 3, 3, 3, 3, 3, 3, 3, 3, 3, 3, 3, 3, 3, 3, 3, 3, 3, 3, 3, 3, 3, 3, 3, 3, 3, 3, 3, 3, 3, 3, 3, 3, 3, 3, 3, 3, 3, 3, 3, 3, 3, 3, 3, 3, 3, 3, 3, 3, 3, 3, 3, 3, 3, 3, 3, 3, 3, 3, 3, 3, 3, 3, 3, 3, 3, 3, 3, 3, 3, 3, 3, 3, 3, 3, 3, 3, 3, 3, 3, 3, 3, 3, 3, 3, 3, 3, 3, 3, 3, 3, 3, 3, 3, 3, 3, 3, 3, 3, 3, 3, 3, 3, 3, 3, 3, 3, 3, 3, 3, 3, 3, 3, 3, 3, 3, 3, 3, 3, 3, 3, 3, 3, 3, 3, 3, 3, 3, 3, 3, 3, 3, 3, 3, 3, 3, 3, 3, 3, 3, 3, 3, 3, 3, 3, 3, 3, 3, 1, 0, 0, 0, 0, 1, 1, 1, 0, 0, 0, 1, 1, 0, 0, 0, 1, 1, 1, 0, 1, 1, 1, 1, 1, 1, 0, 0, 0, 1, 1, 0, 1, 1, 1, 1, 1, 0, 1, 1, 1, 1, 1, 1, 1, 1, 1, 0, 0, 0, 0, 0, 0, 0, 0, 0, 1, 1, 1, 1, 1, 1, 1, 1, 0, 1, 0, 1, 0, 1, 1, 0, 1, 1, 1, 1, 1, 1, 1, 1, 1, 1, 0, 0, 0, 1, 0, 0, 1, 1, 1, 1, 1, 2, 1, 2, 1, 1, 2, 2, 1, 1, 1, 1, 1, 1, 0, 0, 2, 2, 0, 0, 0, 0, 1, 1, 0, 1, 1, 0, 1, 1, 1, 1, 1, 1, 1, 1, 0, 2, 2, 2, 2, 2, 2, 2, 2, 2, 2, 2, 0, 2, 2, 0, 0, 0, 0, 0, 0, 0, 0, 0, 2, 0, 0, 0, 0, 0, 0, 0, 0, 0, 0, 0, 0, 0, 0, 0, 0, 0, 0, 0, 0, 0, 0, 0, 0, 0, 0, 0, 0, 0, 0, 0, 0, 0, 0, 0, 0, 0, 0, 0, 0, 0, 0, 0, 0, 0, 0, 0, 0, 0, 0, 0, 0, 0, 0, 0, 0, 0, 0, 0, 0])
me_cube.materials.append(mat_printer_gray)
me_cube.materials.append(mat_printer_navy)
me_cube.materials.append(mat_printer_black)
me_cube.materials.append(mat_printer_text)
me_cube.use_remesh_preserve_volume = False
me_cube.use_remesh_preserve_attributes = False
me_cube.use_mirror_vertex_groups = False
me_cube.update()

# ---- objects
ob_feed_tray = bpy.data.objects.new('Feed Tray', me_cube_003)
ob_output_tray = bpy.data.objects.new('Output Tray', me_cube_002)
ob_cube_001 = bpy.data.objects.new('Cube.001', me_cube_001)
ob_cube = bpy.data.objects.new('Cube', me_cube)

# ---- transforms, parenting, visibility, modifiers, constraints
ob_feed_tray.location = (-1.033, -1.033, 0.7162)
ob_feed_tray.rotation_euler = (0.3839, -0.0, 0.0)
ob_feed_tray.scale = (0.2376, 0.2322, 0.2322)
ob_feed_tray.lineart.crease_threshold = 0.0
ob_output_tray.location = (-1.035, -0.3284, 0.2807)
ob_output_tray.scale = (0.2213, 0.2322, -0.00527)
ob_output_tray.lineart.crease_threshold = 0.0
ob_cube_001.location = (-1.933, -0.6515, 1.029)
ob_cube_001.scale = (0.1792, 0.1047, 0.0376)
ob_cube_001.lineart.crease_threshold = 0.0
ob_cube.location = (-1.033, -0.4781, 0.4812)
ob_cube.scale = (0.4436, 0.2322, 0.2322)
ob_cube.lock_rotations_4d = False
ob_cube.empty_display_type = 'ARROWS'
ob_cube.lineart.crease_threshold = 0.0

# ---- collection membership
col_collection_1.objects.link(ob_feed_tray)
col_collection_1.objects.link(ob_output_tray)
col_collection_1.objects.link(ob_cube_001)
col_collection_1.objects.link(ob_cube)

# ---- scene / render settings (as saved in the file)
scene.frame_start = 1; scene.frame_end = 250; scene.frame_set(91)
scene.render.engine = 'BLENDER_EEVEE_NEXT'
scene.render.resolution_percentage = 50
scene.render.dither_intensity = 0.0
scene.cycles.use_denoising = False
scene.cycles.samples = 10
scene.cycles.sampling_pattern = 'TABULATED_SOBOL'
scene.cycles.light_sampling_threshold = 0.0
scene.cycles.use_adaptive_sampling = False
scene.cycles.use_light_tree = False
scene.cycles.blur_glossy = 0.0
scene.cycles.volume_bounces = 1
scene.cycles.pixel_filter_type = 'GAUSSIAN'
scene.cycles.sample_clamp_indirect = 0.0
scene.view_settings.view_transform = 'Standard'
bpy.context.view_layer.update()

# ---- added for rendering (the .blend has no active camera and no usable light): camera, sun
cam_auto = bpy.data.cameras.new('AutoCamera')
cam_auto.lens = 50.0
cam_auto.sensor_width = 36.0
cam_auto.clip_end = 1000.0
ob_auto_camera = bpy.data.objects.new('AutoCamera', cam_auto)
scene.collection.objects.link(ob_auto_camera)
ob_auto_camera.location = (0.371841, -2.19966, 1.74681)
ob_auto_camera.rotation_euler = (1.09748, -7.21219e-08, 0.694738)
scene.camera = ob_auto_camera
light_auto_sun = bpy.data.lights.new('AutoSun', 'SUN')
light_auto_sun.energy = 3.0
light_auto_sun.angle = 0.0523599
ob_auto_sun = bpy.data.objects.new('AutoSun', light_auto_sun)
scene.collection.objects.link(ob_auto_sun)
ob_auto_sun.rotation_euler = (0.872665, 0.174533, 0.523599)
bpy.context.view_layer.update()
